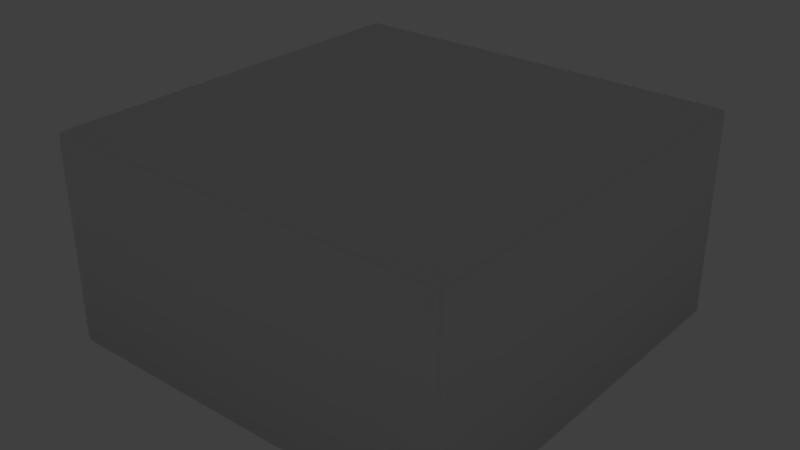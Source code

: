 # Source: Kitchen_03.blend  (saved by Blender 2.79.0; exported with 4.5.12 LTS)
import bpy
from mathutils import Matrix  # noqa: F401  (used for matrix-valued properties, if any)

bpy.ops.wm.read_factory_settings(use_empty=True)
scene = bpy.context.scene
scene.name = 'Scene'

# ---- collections
col_collection_1 = bpy.data.collections.new('Collection 1'); scene.collection.children.link(col_collection_1)
col_collection_2 = bpy.data.collections.new('Collection 2'); scene.collection.children.link(col_collection_2)
col_collection_2.hide_render = True
col_collection_2.hide_viewport = True

# ---- world
world_world = bpy.data.worlds.new('World'); scene.world = world_world
world_world.color = (0.05088, 0.05088, 0.05088)
world_world.use_sun_shadow = False
world_world.sun_shadow_jitter_overblur = 0.0
world_world.cycles.sampling_method = 'MANUAL'

# ---- lights
light_point_002 = bpy.data.lights.new('Point.002', 'POINT')
light_point_002.transmission_factor = 0.0
light_point_002.energy = 50.0
light_point_002.shadow_buffer_clip_start = 0.5
light_point_002.shadow_soft_size = 0.1
light_point_002.shadow_maximum_resolution = 0.006
light_point_002.use_absolute_resolution = True
light_point_006 = bpy.data.lights.new('Point.006', 'POINT')
light_point_006.transmission_factor = 0.0
light_point_006.energy = 150.0
light_point_006.shadow_buffer_clip_start = 0.5
light_point_006.shadow_soft_size = 0.1
light_point_006.shadow_maximum_resolution = 0.006
light_point_006.use_absolute_resolution = True

# ---- meshes
me_cube_001 = bpy.data.meshes.new('Cube.001')
me_cube_001.from_pydata([(-9.65, -10.0, 9.65), (-10.0, -9.65, 9.65), (-9.65, -9.65, 10.0), (-9.897, -9.897, 9.65), (-9.871, -9.871, 9.871), (-9.897, -9.65, 9.897), (-9.65, -9.897, 9.897), (-10.0, 9.65, 9.65), (-9.65, 10.0, 9.65), (-9.65, 9.65, 10.0), (-9.897, 9.897, 9.65), (-9.871, 9.871, 9.871), (-9.65, 9.897, 9.897), (-9.897, 9.65, 9.897), (10.0, -9.65, 9.65), (9.65, -10.0, 9.65), (9.65, -9.65, 10.0), (9.897, -9.897, 9.65), (9.871, -9.871, 9.871), (9.65, -9.897, 9.897), (9.897, -9.65, 9.897), (9.65, 10.0, 9.65), (10.0, 9.65, 9.65), (9.65, 9.65, 10.0), (9.897, 9.897, 9.65), (9.871, 9.871, 9.871), (9.897, 9.65, 9.897), (9.65, 9.897, 9.897), (-10.0, -9.65, 0.0), (-9.65, -10.0, 0.0), (-9.897, -9.897, 0.0), (-10.0, 9.65, 0.0), (-9.65, 10.0, 0.0), (-9.897, 9.897, 0.0), (9.65, 10.0, 0.0), (10.0, 9.65, 0.0), (9.897, 9.897, 0.0), (10.0, -9.65, 0.0), (9.65, -10.0, 0.0), (9.897, -9.897, 0.0), (5.0, 5.14, 9.36), (5.14, 5.0, 9.36), (5.041, 5.041, 9.36), (6.86, 5.0, 9.36), (7.0, 5.14, 9.36), (6.959, 5.041, 9.36), (5.14, 7.0, 9.36), (5.0, 6.86, 9.36), (5.041, 6.959, 9.36), (7.0, 6.86, 9.36), (6.86, 7.0, 9.36), (6.959, 6.959, 9.36), (5.14, 5.0, 8.77), (5.0, 5.14, 8.77), (5.041, 5.041, 8.77), (7.0, 5.14, 8.77), (6.86, 5.0, 8.77), (6.959, 5.041, 8.77), (5.0, 6.86, 8.77), (5.14, 7.0, 8.77), (5.041, 6.959, 8.77), (6.86, 7.0, 8.77), (7.0, 6.86, 8.77), (6.959, 6.959, 8.77), (-7.0, -6.86, 9.36), (-6.86, -7.0, 9.36), (-6.959, -6.959, 9.36), (-5.14, -7.0, 9.36), (-5.0, -6.86, 9.36), (-5.041, -6.959, 9.36), (-6.86, -5.0, 9.36), (-7.0, -5.14, 9.36), (-6.959, -5.041, 9.36), (-5.0, -5.14, 9.36), (-5.14, -5.0, 9.36), (-5.041, -5.041, 9.36), (-6.86, -7.0, 8.77), (-7.0, -6.86, 8.77), (-6.959, -6.959, 8.77), (-5.0, -6.86, 8.77), (-5.14, -7.0, 8.77), (-5.041, -6.959, 8.77), (-7.0, -5.14, 8.77), (-6.86, -5.0, 8.77), (-6.959, -5.041, 8.77), (-5.14, -5.0, 8.77), (-5.0, -5.14, 8.77), (-5.041, -5.041, 8.77), (5.0, -6.86, 9.36), (5.14, -7.0, 9.36), (5.041, -6.959, 9.36), (6.86, -7.0, 9.36), (7.0, -6.86, 9.36), (6.959, -6.959, 9.36), (5.14, -5.0, 9.36), (5.0, -5.14, 9.36), (5.041, -5.041, 9.36), (7.0, -5.14, 9.36), (6.86, -5.0, 9.36), (6.959, -5.041, 9.36), (5.14, -7.0, 8.77), (5.0, -6.86, 8.77), (5.041, -6.959, 8.77), (7.0, -6.86, 8.77), (6.86, -7.0, 8.77), (6.959, -6.959, 8.77), (5.0, -5.14, 8.77), (5.14, -5.0, 8.77), (5.041, -5.041, 8.77), (6.86, -5.0, 8.77), (7.0, -5.14, 8.77), (6.959, -5.041, 8.77), (-1.763, -1.516, 9.36), (-1.516, -1.763, 9.36), (-1.691, -1.691, 9.36), (1.516, -1.763, 9.36), (1.763, -1.516, 9.36), (1.691, -1.691, 9.36), (-1.516, 1.763, 9.36), (-1.763, 1.516, 9.36), (-1.691, 1.691, 9.36), (1.763, 1.516, 9.36), (1.516, 1.763, 9.36), (1.691, 1.691, 9.36), (-1.516, -1.763, 8.77), (-1.763, -1.516, 8.77), (-1.691, -1.691, 8.77), (1.763, -1.516, 8.77), (1.516, -1.763, 8.77), (1.691, -1.691, 8.77), (-1.763, 1.516, 8.77), (-1.516, 1.763, 8.77), (-1.691, 1.691, 8.77), (1.516, 1.763, 8.77), (1.763, 1.516, 8.77), (1.691, 1.691, 8.77), (-7.0, 5.14, 9.36), (-6.86, 5.0, 9.36), (-6.959, 5.041, 9.36), (-5.14, 5.0, 9.36), (-5.0, 5.14, 9.36), (-5.041, 5.041, 9.36), (-6.86, 7.0, 9.36), (-7.0, 6.86, 9.36), (-6.959, 6.959, 9.36), (-5.0, 6.86, 9.36), (-5.14, 7.0, 9.36), (-5.041, 6.959, 9.36), (-6.86, 5.0, 8.77), (-7.0, 5.14, 8.77), (-6.959, 5.041, 8.77), (-5.0, 5.14, 8.77), (-5.14, 5.0, 8.77), (-5.041, 5.041, 8.77), (-7.0, 6.86, 8.77), (-6.86, 7.0, 8.77), (-6.959, 6.959, 8.77), (-5.14, 7.0, 8.77), (-5.0, 6.86, 8.77), (-5.041, 6.959, 8.77), (1.148, 2.772, 0.0), (-1.148, 2.772, 0.0), (-2.772, 1.148, 0.0), (-2.772, -1.148, 0.0), (-1.148, -2.772, 0.0), (1.148, -2.772, 0.0), (2.772, -1.148, 0.0), (2.772, 1.148, 0.0), (1.879, 4.537, 1.186), (-1.879, 4.537, 1.186), (-4.537, 1.879, 1.186), (-4.537, -1.879, 1.186), (-1.879, -4.537, 1.186), (1.879, -4.537, 1.186), (4.537, -1.879, 1.186), (4.537, 1.879, 1.186), (1.148, 2.772, 1.893), (1.179, 2.847, 1.968), (-1.179, 2.847, 1.968), (-1.148, 2.772, 1.893), (-2.847, 1.179, 1.968), (-2.772, 1.148, 1.893), (-2.847, -1.179, 1.968), (-2.772, -1.148, 1.893), (-1.179, -2.847, 1.968), (-1.148, -2.772, 1.893), (1.179, -2.847, 1.968), (1.148, -2.772, 1.893), (2.847, -1.179, 1.968), (2.772, -1.148, 1.893), (2.847, 1.179, 1.968), (2.772, 1.148, 1.893), (1.848, 4.462, 1.968), (1.879, 4.537, 1.893), (-1.879, 4.537, 1.893), (-1.848, 4.462, 1.968), (-4.537, 1.879, 1.893), (-4.462, 1.848, 1.968), (-4.537, -1.879, 1.893), (-4.462, -1.848, 1.968), (-1.879, -4.537, 1.893), (-1.848, -4.462, 1.968), (1.879, -4.537, 1.893), (1.848, -4.462, 1.968), (4.537, -1.879, 1.893), (4.462, -1.848, 1.968), (4.537, 1.879, 1.893), (4.462, 1.848, 1.968), (1.365, 3.296, 1.186), (-1.365, 3.296, 1.186), (-3.296, 1.365, 1.186), (-3.296, -1.365, 1.186), (-1.365, -3.296, 1.186), (1.365, -3.296, 1.186), (3.296, -1.365, 1.186), (3.296, 1.365, 1.186), (1.365, 3.296, 0.0), (-1.365, 3.296, 0.0), (-3.296, 1.365, 0.0), (-3.296, -1.365, 0.0), (-1.365, -3.296, 0.0), (1.365, -3.296, 0.0), (3.296, -1.365, 0.0), (3.296, 1.365, 0.0)], [], [(23, 16, 2, 9), (35, 37, 14, 22), (28, 31, 7, 1), (32, 34, 21, 8), (0, 3, 4, 6), (1, 5, 4, 3), (2, 6, 4, 5), (7, 10, 11, 13), (8, 12, 11, 10), (9, 13, 11, 12), (14, 17, 18, 20), (15, 19, 18, 17), (16, 20, 18, 19), (21, 24, 25, 27), (22, 26, 25, 24), (23, 27, 25, 26), (28, 1, 3, 30), (30, 3, 0, 29), (1, 7, 13, 5), (5, 13, 9, 2), (8, 21, 27, 12), (12, 27, 23, 9), (22, 14, 20, 26), (26, 20, 16, 23), (15, 0, 6, 19), (19, 6, 2, 16), (7, 31, 33, 10), (10, 33, 32, 8), (21, 34, 36, 24), (24, 36, 35, 22), (14, 37, 39, 17), (17, 39, 38, 15), (36, 34, 38, 39), (35, 36, 39, 37), (30, 29, 32, 33), (28, 30, 33, 31), (29, 38, 34, 32), (38, 29, 0, 15), (41, 52, 56, 43), (57, 63, 62, 55), (44, 55, 62, 49), (50, 61, 59, 46), (40, 53, 54, 42), (42, 54, 52, 41), (58, 47, 48, 60), (60, 48, 46, 59), (61, 50, 51, 63), (63, 51, 49, 62), (43, 56, 57, 45), (45, 57, 55, 44), (47, 58, 53, 40), (54, 53, 58, 60), (56, 61, 63, 57), (56, 52, 59, 61), (52, 54, 60, 59), (65, 76, 80, 67), (81, 87, 86, 79), (68, 79, 86, 73), (74, 85, 83, 70), (64, 77, 78, 66), (66, 78, 76, 65), (82, 71, 72, 84), (84, 72, 70, 83), (85, 74, 75, 87), (87, 75, 73, 86), (67, 80, 81, 69), (69, 81, 79, 68), (71, 82, 77, 64), (78, 77, 82, 84), (80, 85, 87, 81), (80, 76, 83, 85), (76, 78, 84, 83), (89, 100, 104, 91), (105, 111, 110, 103), (92, 103, 110, 97), (98, 109, 107, 94), (88, 101, 102, 90), (90, 102, 100, 89), (106, 95, 96, 108), (108, 96, 94, 107), (109, 98, 99, 111), (111, 99, 97, 110), (91, 104, 105, 93), (93, 105, 103, 92), (95, 106, 101, 88), (102, 101, 106, 108), (104, 109, 111, 105), (104, 100, 107, 109), (100, 102, 108, 107), (113, 124, 128, 115), (129, 135, 134, 127), (116, 127, 134, 121), (122, 133, 131, 118), (112, 125, 126, 114), (114, 126, 124, 113), (130, 119, 120, 132), (132, 120, 118, 131), (133, 122, 123, 135), (135, 123, 121, 134), (115, 128, 129, 117), (117, 129, 127, 116), (119, 130, 125, 112), (126, 125, 130, 132), (128, 133, 135, 129), (128, 124, 131, 133), (124, 126, 132, 131), (137, 148, 152, 139), (153, 159, 158, 151), (140, 151, 158, 145), (146, 157, 155, 142), (136, 149, 150, 138), (138, 150, 148, 137), (154, 143, 144, 156), (156, 144, 142, 155), (157, 146, 147, 159), (159, 147, 145, 158), (139, 152, 153, 141), (141, 153, 151, 140), (143, 154, 149, 136), (150, 149, 154, 156), (152, 157, 159, 153), (152, 148, 155, 157), (148, 150, 156, 155), (178, 177, 192, 195), (191, 167, 166, 189), (187, 165, 164, 185), (183, 163, 162, 181), (193, 168, 169, 194), (189, 166, 165, 187), (185, 164, 163, 183), (176, 160, 167, 191), (194, 169, 170, 196), (206, 175, 168, 193), (180, 178, 195, 197), (196, 170, 171, 198), (182, 180, 197, 199), (198, 171, 172, 200), (184, 182, 199, 201), (200, 172, 173, 202), (186, 184, 201, 203), (202, 173, 174, 204), (188, 186, 203, 205), (204, 174, 175, 206), (190, 188, 205, 207), (181, 162, 161, 179), (177, 190, 207, 192), (179, 176, 177, 178), (181, 179, 178, 180), (183, 181, 180, 182), (185, 183, 182, 184), (187, 185, 184, 186), (189, 187, 186, 188), (191, 189, 188, 190), (176, 191, 190, 177), (195, 192, 193, 194), (197, 195, 194, 196), (199, 197, 196, 198), (201, 199, 198, 200), (203, 201, 200, 202), (205, 203, 202, 204), (207, 205, 204, 206), (192, 207, 206, 193), (179, 161, 160, 176), (168, 175, 215, 208), (174, 173, 213, 214), (172, 171, 211, 212), (170, 169, 209, 210), (175, 174, 214, 215), (173, 172, 212, 213), (171, 170, 210, 211), (169, 168, 208, 209), (213, 212, 220, 221), (211, 210, 218, 219), (209, 208, 216, 217), (208, 215, 223, 216), (214, 213, 221, 222), (212, 211, 219, 220), (210, 209, 217, 218), (215, 214, 222, 223)])
me_cube_001.polygons.foreach_set('use_smooth', [1, 1, 1, 1, 1, 1, 1, 1, 1, 1, 1, 1, 1, 1, 1, 1, 1, 1, 1, 1, 1, 1, 1, 1, 1, 1, 1, 1, 1, 1, 1, 1, 1, 1, 1, 1, 1, 1, 1, 1, 1, 1, 1, 1, 1, 1, 1, 1, 1, 1, 1, 1, 1, 1, 1, 1, 1, 1, 1, 1, 1, 1, 1, 1, 1, 1, 1, 1, 1, 1, 1, 1, 1, 1, 1, 1, 1, 1, 1, 1, 1, 1, 1, 1, 1, 1, 1, 1, 1, 1, 1, 1, 1, 1, 1, 1, 1, 1, 1, 1, 1, 1, 1, 1, 1, 1, 1, 1, 1, 1, 1, 1, 1, 1, 1, 1, 1, 1, 1, 1, 1, 1, 1, 0, 0, 0, 0, 0, 0, 0, 0, 0, 0, 0, 0, 0, 0, 0, 0, 0, 0, 0, 0, 0, 0, 0, 0, 0, 0, 0, 0, 0, 0, 0, 0, 0, 0, 0, 0, 0, 0, 0, 0, 0, 0, 0, 0, 0, 0, 0, 0, 0, 0, 0, 0, 0, 0, 0, 0])
_uv = me_cube_001.uv_layers.new(name='UVMap')
_uv.uv.foreach_set('vector', [0.01384, 0.01375, 0.3961, 0.01383, 0.398, 0.3961, 0.0158, 0.396, 0.606, 0.01097, 0.606, 0.3988, 0.4121, 0.3988, 0.4121, 0.01097, 0.01097, 0.8059, 0.3988, 0.8059, 0.3988, 0.9998, 0.01097, 0.9998, 0.4229, 0.7983, 0.8107, 0.7983, 0.8107, 0.9922, 0.4229, 0.9922, 0.4117, 0.3985, 0.4075, 0.4055, 0.4035, 0.4015, 0.4046, 0.3965, 0.4006, 0.4096, 0.3985, 0.4026, 0.4035, 0.4015, 0.4075, 0.4055, 0.398, 0.3961, 0.4046, 0.3965, 0.4035, 0.4015, 0.3985, 0.4026, 0.01337, 0.4096, 0.00641, 0.4055, 0.01037, 0.4015, 0.01539, 0.4026, 0.00226, 0.3985, 0.009224, 0.3965, 0.01037, 0.4015, 0.00641, 0.4055, 0.0158, 0.396, 0.01539, 0.4026, 0.01037, 0.4015, 0.009224, 0.3965, 0.3985, 0.0002008, 0.4055, 0.004366, 0.4015, 0.008351, 0.3965, 0.007258, 0.4096, 0.01128, 0.4027, 0.01335, 0.4015, 0.008351, 0.4055, 0.004366, 0.3961, 0.01383, 0.3965, 0.007258, 0.4015, 0.008351, 0.4027, 0.01335, 0.0002008, 0.01134, 0.004372, 0.004357, 0.008365, 0.008325, 0.007273, 0.01335, 0.01131, 0.0002008, 0.01337, 0.00718, 0.008365, 0.008325, 0.004372, 0.004357, 0.01384, 0.01375, 0.007273, 0.01335, 0.008365, 0.008325, 0.01337, 0.00718, 0.01097, 0.8059, 0.01097, 0.9998, 0.005584, 0.9998, 0.005585, 0.8059, 0.005585, 0.8059, 0.005584, 0.9998, 0.0002009, 0.9998, 0.0002008, 0.8059, 0.4006, 0.4096, 0.01337, 0.4096, 0.01539, 0.4026, 0.3985, 0.4026, 0.3985, 0.4026, 0.01539, 0.4026, 0.0158, 0.396, 0.398, 0.3961, 0.00226, 0.3985, 0.0002008, 0.01134, 0.007273, 0.01335, 0.009224, 0.3965, 0.009224, 0.3965, 0.007273, 0.01335, 0.01384, 0.01375, 0.0158, 0.396, 0.01131, 0.0002008, 0.3985, 0.0002008, 0.3965, 0.007258, 0.01337, 0.00718, 0.01337, 0.00718, 0.3965, 0.007258, 0.3961, 0.01383, 0.01384, 0.01375, 0.4096, 0.01128, 0.4117, 0.3985, 0.4046, 0.3965, 0.4027, 0.01335, 0.4027, 0.01335, 0.4046, 0.3965, 0.398, 0.3961, 0.3961, 0.01383, 0.4121, 0.9922, 0.4121, 0.7983, 0.4175, 0.7983, 0.4175, 0.9922, 0.4175, 0.9922, 0.4175, 0.7983, 0.4229, 0.7983, 0.4229, 0.9922, 0.4121, 0.0002012, 0.606, 0.0002008, 0.606, 0.005584, 0.4121, 0.005585, 0.4121, 0.005585, 0.606, 0.005584, 0.606, 0.01097, 0.4121, 0.01097, 0.4121, 0.3992, 0.606, 0.3992, 0.606, 0.4046, 0.4121, 0.4046, 0.4121, 0.4046, 0.606, 0.4046, 0.606, 0.41, 0.4121, 0.41, 0.4025, 0.8027, 0.3956, 0.8055, 0.3956, 0.41, 0.4025, 0.4121, 0.4094, 0.7865, 0.4025, 0.8027, 0.4025, 0.4121, 0.4092, 0.417, 0.007129, 0.4128, 0.01401, 0.41, 0.01401, 0.8055, 0.007144, 0.8034, 0.0002008, 0.429, 0.007129, 0.4128, 0.007144, 0.8034, 0.0004121, 0.7985, 0.01401, 0.41, 0.3956, 0.41, 0.3956, 0.8055, 0.01401, 0.8055, 0.606, 0.41, 0.606, 0.7979, 0.4121, 0.7979, 0.4121, 0.41, 0.8854, 0.9446, 0.899, 0.9446, 0.899, 0.9843, 0.8854, 0.9843, 0.9417, 0.857, 0.9, 0.857, 0.9022, 0.8561, 0.9396, 0.8561, 0.8854, 0.8107, 0.899, 0.8107, 0.899, 0.8504, 0.8854, 0.8504, 0.8854, 0.8553, 0.899, 0.8553, 0.899, 0.895, 0.8854, 0.895, 0.8854, 0.9396, 0.899, 0.9396, 0.899, 0.9421, 0.8854, 0.9421, 0.8854, 0.9421, 0.899, 0.9421, 0.899, 0.9446, 0.8854, 0.9446, 0.899, 0.9, 0.8854, 0.9, 0.8854, 0.8975, 0.899, 0.8975, 0.899, 0.8975, 0.8854, 0.8975, 0.8854, 0.895, 0.899, 0.895, 0.899, 0.8553, 0.8854, 0.8553, 0.8854, 0.8529, 0.899, 0.8529, 0.899, 0.8529, 0.8854, 0.8529, 0.8854, 0.8504, 0.899, 0.8504, 0.8854, 0.9843, 0.899, 0.9843, 0.899, 0.9867, 0.8854, 0.9867, 0.8854, 0.8083, 0.899, 0.8083, 0.899, 0.8107, 0.8854, 0.8107, 0.8854, 0.9, 0.899, 0.9, 0.899, 0.9396, 0.8854, 0.9396, 0.9417, 0.8987, 0.9396, 0.8996, 0.9022, 0.8996, 0.9, 0.8987, 0.9426, 0.8591, 0.8991, 0.8591, 0.9, 0.857, 0.9417, 0.857, 0.9426, 0.8591, 0.9426, 0.8965, 0.8991, 0.8965, 0.8991, 0.8591, 0.9426, 0.8965, 0.9417, 0.8987, 0.9, 0.8987, 0.8991, 0.8965, 0.8443, 0.9446, 0.8579, 0.9446, 0.8579, 0.9843, 0.8443, 0.9843, 0.9853, 0.9441, 0.9436, 0.9441, 0.9457, 0.9432, 0.9832, 0.9432, 0.8443, 0.8107, 0.8579, 0.8107, 0.8579, 0.8504, 0.8443, 0.8504, 0.8443, 0.8553, 0.8579, 0.8553, 0.8579, 0.895, 0.8443, 0.895, 0.8443, 0.9396, 0.8579, 0.9396, 0.8579, 0.9421, 0.8443, 0.9421, 0.8443, 0.9421, 0.8579, 0.9421, 0.8579, 0.9446, 0.8443, 0.9446, 0.8579, 0.9, 0.8443, 0.9, 0.8443, 0.8975, 0.8579, 0.8975, 0.8579, 0.8975, 0.8443, 0.8975, 0.8443, 0.895, 0.8579, 0.895, 0.8579, 0.8553, 0.8443, 0.8553, 0.8443, 0.8529, 0.8579, 0.8529, 0.8579, 0.8529, 0.8443, 0.8529, 0.8443, 0.8504, 0.8579, 0.8504, 0.8443, 0.9843, 0.8579, 0.9843, 0.8579, 0.9867, 0.8443, 0.9867, 0.8443, 0.8083, 0.8579, 0.8083, 0.8579, 0.8107, 0.8443, 0.8107, 0.8443, 0.9, 0.8579, 0.9, 0.8579, 0.9396, 0.8443, 0.9396, 0.9853, 0.9858, 0.9832, 0.9867, 0.9457, 0.9867, 0.9436, 0.9858, 0.9862, 0.9463, 0.9427, 0.9463, 0.9436, 0.9441, 0.9853, 0.9441, 0.9862, 0.9463, 0.9862, 0.9837, 0.9427, 0.9837, 0.9427, 0.9463, 0.9862, 0.9837, 0.9853, 0.9858, 0.9436, 0.9858, 0.9427, 0.9837, 0.8717, 0.9446, 0.8853, 0.9446, 0.8853, 0.9843, 0.8717, 0.9843, 0.9853, 0.9005, 0.9436, 0.9005, 0.9457, 0.8997, 0.9832, 0.8997, 0.8717, 0.8107, 0.8853, 0.8107, 0.8853, 0.8504, 0.8717, 0.8504, 0.8717, 0.8553, 0.8853, 0.8553, 0.8853, 0.895, 0.8717, 0.895, 0.8717, 0.9396, 0.8853, 0.9396, 0.8853, 0.9421, 0.8717, 0.9421, 0.8717, 0.9421, 0.8853, 0.9421, 0.8853, 0.9446, 0.8717, 0.9446, 0.8853, 0.9, 0.8717, 0.9, 0.8717, 0.8975, 0.8853, 0.8975, 0.8853, 0.8975, 0.8717, 0.8975, 0.8717, 0.895, 0.8853, 0.895, 0.8853, 0.8553, 0.8717, 0.8553, 0.8717, 0.8529, 0.8853, 0.8529, 0.8853, 0.8529, 0.8717, 0.8529, 0.8717, 0.8504, 0.8853, 0.8504, 0.8717, 0.9843, 0.8853, 0.9843, 0.8853, 0.9867, 0.8717, 0.9867, 0.8717, 0.8083, 0.8853, 0.8083, 0.8853, 0.8107, 0.8717, 0.8107, 0.8717, 0.9, 0.8853, 0.9, 0.8853, 0.9396, 0.8717, 0.9396, 0.9853, 0.9423, 0.9832, 0.9432, 0.9457, 0.9432, 0.9436, 0.9423, 0.9862, 0.9027, 0.9427, 0.9027, 0.9436, 0.9005, 0.9853, 0.9005, 0.9862, 0.9027, 0.9862, 0.9401, 0.9427, 0.9401, 0.9427, 0.9027, 0.9862, 0.9401, 0.9853, 0.9423, 0.9436, 0.9423, 0.9427, 0.9401, 0.8306, 0.9446, 0.8442, 0.9446, 0.8442, 0.9843, 0.8306, 0.9843, 0.9417, 0.9441, 0.9, 0.9441, 0.9022, 0.9432, 0.9396, 0.9432, 0.8306, 0.8107, 0.8442, 0.8107, 0.8442, 0.8504, 0.8306, 0.8504, 0.8306, 0.8553, 0.8442, 0.8553, 0.8442, 0.895, 0.8306, 0.895, 0.8306, 0.9396, 0.8442, 0.9396, 0.8442, 0.9421, 0.8306, 0.9421, 0.8306, 0.9421, 0.8442, 0.9421, 0.8442, 0.9446, 0.8306, 0.9446, 0.8442, 0.9, 0.8306, 0.9, 0.8306, 0.8975, 0.8442, 0.8975, 0.8442, 0.8975, 0.8306, 0.8975, 0.8306, 0.895, 0.8442, 0.895, 0.8442, 0.8553, 0.8306, 0.8553, 0.8306, 0.8529, 0.8442, 0.8529, 0.8442, 0.8529, 0.8306, 0.8529, 0.8306, 0.8504, 0.8442, 0.8504, 0.8306, 0.9843, 0.8442, 0.9843, 0.8442, 0.9867, 0.8306, 0.9867, 0.8306, 0.8083, 0.8442, 0.8083, 0.8442, 0.8107, 0.8306, 0.8107, 0.8306, 0.9, 0.8442, 0.9, 0.8442, 0.9396, 0.8306, 0.9396, 0.9417, 0.9858, 0.9396, 0.9867, 0.9022, 0.9867, 0.9, 0.9858, 0.9426, 0.9463, 0.8991, 0.9463, 0.9, 0.9441, 0.9417, 0.9441, 0.9426, 0.9463, 0.9426, 0.9837, 0.8991, 0.9837, 0.8991, 0.9463, 0.9426, 0.9837, 0.9417, 0.9858, 0.9, 0.9858, 0.8991, 0.9837, 0.858, 0.9446, 0.8716, 0.9446, 0.8716, 0.9843, 0.858, 0.9843, 0.9417, 0.9005, 0.9, 0.9005, 0.9022, 0.8997, 0.9396, 0.8997, 0.858, 0.8107, 0.8716, 0.8107, 0.8716, 0.8504, 0.858, 0.8504, 0.858, 0.8553, 0.8716, 0.8553, 0.8716, 0.895, 0.858, 0.895, 0.858, 0.9396, 0.8716, 0.9396, 0.8716, 0.9421, 0.858, 0.9421, 0.858, 0.9421, 0.8716, 0.9421, 0.8716, 0.9446, 0.858, 0.9446, 0.8716, 0.9, 0.858, 0.9, 0.858, 0.8975, 0.8716, 0.8975, 0.8716, 0.8975, 0.858, 0.8975, 0.858, 0.895, 0.8716, 0.895, 0.8716, 0.8553, 0.858, 0.8553, 0.858, 0.8529, 0.8716, 0.8529, 0.8716, 0.8529, 0.858, 0.8529, 0.858, 0.8504, 0.8716, 0.8504, 0.858, 0.9843, 0.8716, 0.9843, 0.8716, 0.9867, 0.858, 0.9867, 0.858, 0.8083, 0.8716, 0.8083, 0.8716, 0.8107, 0.858, 0.8107, 0.858, 0.9, 0.8716, 0.9, 0.8716, 0.9396, 0.858, 0.9396, 0.9417, 0.9423, 0.9396, 0.9432, 0.9022, 0.9432, 0.9, 0.9423, 0.9426, 0.9027, 0.8991, 0.9027, 0.9, 0.9005, 0.9417, 0.9005, 0.9426, 0.9027, 0.9426, 0.9401, 0.8991, 0.9401, 0.8991, 0.9027, 0.9426, 0.9401, 0.9417, 0.9423, 0.9, 0.9423, 0.8991, 0.9401, 0.7018, 0.5898, 0.7018, 0.4936, 0.7714, 0.4936, 0.7714, 0.5898, 0.6974, 0.3975, 0.622, 0.3975, 0.622, 0.3013, 0.6974, 0.3013, 0.6974, 0.2051, 0.622, 0.2051, 0.622, 0.109, 0.6974, 0.109, 0.6974, 0.7821, 0.622, 0.7821, 0.622, 0.6859, 0.6974, 0.6859, 0.7758, 0.4936, 0.8039, 0.4936, 0.8039, 0.5898, 0.7758, 0.5898, 0.6974, 0.3013, 0.622, 0.3013, 0.622, 0.2051, 0.6974, 0.2051, 0.6974, 0.109, 0.622, 0.109, 0.622, 0.01282, 0.6974, 0.01282, 0.6974, 0.4936, 0.622, 0.4936, 0.622, 0.3975, 0.6974, 0.3975, 0.7758, 0.5898, 0.8039, 0.5898, 0.8039, 0.6859, 0.7758, 0.6859, 0.7758, 0.3975, 0.8039, 0.3975, 0.8039, 0.4936, 0.7758, 0.4936, 0.7018, 0.6859, 0.7018, 0.5898, 0.7714, 0.5898, 0.7714, 0.6859, 0.7758, 0.6859, 0.8039, 0.6859, 0.8039, 0.7821, 0.7758, 0.7821, 0.7018, 0.7821, 0.7018, 0.6859, 0.7714, 0.6859, 0.7714, 0.7821, 0.7758, 0.01282, 0.8039, 0.01282, 0.8039, 0.109, 0.7758, 0.109, 0.7018, 0.109, 0.7018, 0.01282, 0.7714, 0.01282, 0.7714, 0.109, 0.7758, 0.109, 0.8039, 0.109, 0.8039, 0.2051, 0.7758, 0.2051, 0.7018, 0.2051, 0.7018, 0.109, 0.7714, 0.109, 0.7714, 0.2051, 0.7758, 0.2051, 0.8039, 0.2051, 0.8039, 0.3013, 0.7758, 0.3013, 0.7018, 0.3013, 0.7018, 0.2051, 0.7714, 0.2051, 0.7714, 0.3013, 0.7758, 0.3013, 0.8039, 0.3013, 0.8039, 0.3975, 0.7758, 0.3975, 0.7018, 0.3975, 0.7018, 0.3013, 0.7714, 0.3013, 0.7714, 0.3975, 0.6974, 0.6859, 0.622, 0.6859, 0.622, 0.5898, 0.6974, 0.5898, 0.7018, 0.4936, 0.7018, 0.3975, 0.7714, 0.3975, 0.7714, 0.4936, 0.6974, 0.5898, 0.6974, 0.4936, 0.7018, 0.4936, 0.7018, 0.5898, 0.6974, 0.6859, 0.6974, 0.5898, 0.7018, 0.5898, 0.7018, 0.6859, 0.6974, 0.7821, 0.6974, 0.6859, 0.7018, 0.6859, 0.7018, 0.7821, 0.6974, 0.109, 0.6974, 0.01282, 0.7018, 0.01282, 0.7018, 0.109, 0.6974, 0.2051, 0.6974, 0.109, 0.7018, 0.109, 0.7018, 0.2051, 0.6974, 0.3013, 0.6974, 0.2051, 0.7018, 0.2051, 0.7018, 0.3013, 0.6974, 0.3975, 0.6974, 0.3013, 0.7018, 0.3013, 0.7018, 0.3975, 0.6974, 0.4936, 0.6974, 0.3975, 0.7018, 0.3975, 0.7018, 0.4936, 0.7714, 0.5898, 0.7714, 0.4936, 0.7758, 0.4936, 0.7758, 0.5898, 0.7714, 0.6859, 0.7714, 0.5898, 0.7758, 0.5898, 0.7758, 0.6859, 0.7714, 0.7821, 0.7714, 0.6859, 0.7758, 0.6859, 0.7758, 0.7821, 0.7714, 0.109, 0.7714, 0.01282, 0.7758, 0.01282, 0.7758, 0.109, 0.7714, 0.2051, 0.7714, 0.109, 0.7758, 0.109, 0.7758, 0.2051, 0.7714, 0.3013, 0.7714, 0.2051, 0.7758, 0.2051, 0.7758, 0.3013, 0.7714, 0.3975, 0.7714, 0.3013, 0.7758, 0.3013, 0.7758, 0.3975, 0.7714, 0.4936, 0.7714, 0.3975, 0.7758, 0.3975, 0.7758, 0.4936, 0.6974, 0.5898, 0.622, 0.5898, 0.622, 0.4936, 0.6974, 0.4936, 0.8039, 0.4936, 0.8039, 0.3975, 0.8574, 0.3975, 0.8574, 0.4936, 0.8039, 0.3013, 0.8039, 0.2051, 0.8574, 0.2051, 0.8574, 0.3013, 0.8039, 0.109, 0.8039, 0.01282, 0.8574, 0.01282, 0.8574, 0.109, 0.8039, 0.6859, 0.8039, 0.5898, 0.8574, 0.5898, 0.8574, 0.6859, 0.8039, 0.3975, 0.8039, 0.3013, 0.8574, 0.3013, 0.8574, 0.3975, 0.8039, 0.2051, 0.8039, 0.109, 0.8574, 0.109, 0.8574, 0.2051, 0.8039, 0.7821, 0.8039, 0.6859, 0.8574, 0.6859, 0.8574, 0.7821, 0.8039, 0.5898, 0.8039, 0.4936, 0.8574, 0.4936, 0.8574, 0.5898, 0.8574, 0.2051, 0.8574, 0.109, 0.9046, 0.109, 0.9046, 0.2051, 0.8574, 0.7821, 0.8574, 0.6859, 0.9046, 0.6859, 0.9046, 0.7821, 0.8574, 0.5898, 0.8574, 0.4936, 0.9046, 0.4936, 0.9046, 0.5898, 0.8574, 0.4936, 0.8574, 0.3975, 0.9046, 0.3975, 0.9046, 0.4936, 0.8574, 0.3013, 0.8574, 0.2051, 0.9046, 0.2051, 0.9046, 0.3013, 0.8574, 0.109, 0.8574, 0.01282, 0.9046, 0.01282, 0.9046, 0.109, 0.8574, 0.6859, 0.8574, 0.5898, 0.9046, 0.5898, 0.9046, 0.6859, 0.8574, 0.3975, 0.8574, 0.3013, 0.9046, 0.3013, 0.9046, 0.3975])
me_cube_001.use_remesh_preserve_volume = False
me_cube_001.use_remesh_preserve_attributes = False
me_cube_001.use_mirror_vertex_groups = False
me_cube_001.update()

# ---- objects
ob_cube = bpy.data.objects.new('Cube', me_cube_001)
ob_point_003 = bpy.data.objects.new('Point.003', light_point_002)
ob_point_002 = bpy.data.objects.new('Point.002', light_point_002)
ob_point_001 = bpy.data.objects.new('Point.001', light_point_002)
ob_point_004 = bpy.data.objects.new('Point.004', light_point_006)
ob_point = bpy.data.objects.new('Point', light_point_002)

# ---- transforms, parenting, visibility, modifiers, constraints
ob_cube.location = (0.0, 0.0, 0.0)
ob_cube.lineart.crease_threshold = 0.0
ob_point_003.location = (-6.0, -6.0, 7.89)
ob_point_003.lineart.crease_threshold = 0.0
ob_point_002.location = (6.0, -6.0, 7.89)
ob_point_002.lineart.crease_threshold = 0.0
ob_point_001.location = (6.0, 6.0, 7.89)
ob_point_001.lineart.crease_threshold = 0.0
ob_point_004.location = (0.0, 0.0, 7.89)
ob_point_004.lineart.crease_threshold = 0.0
ob_point.location = (-6.0, 6.0, 7.89)
ob_point.lineart.crease_threshold = 0.0

# ---- collection membership
col_collection_1.objects.link(ob_cube)
col_collection_2.objects.link(ob_point_003)
col_collection_2.objects.link(ob_point_002)
col_collection_2.objects.link(ob_point_001)
col_collection_2.objects.link(ob_point_004)
col_collection_2.objects.link(ob_point)

# ---- scene / render settings (as saved in the file)
scene.frame_start = 1; scene.frame_end = 250; scene.frame_set(13)
scene.render.engine = 'BLENDER_EEVEE_NEXT'
scene.render.fps = 30
scene.render.dither_intensity = 0.0
scene.render.use_freestyle = True
scene.render.line_thickness = 0.5
scene.cycles.samples = 128
scene.cycles.sampling_pattern = 'TABULATED_SOBOL'
scene.cycles.use_adaptive_sampling = False
scene.cycles.use_light_tree = False
scene.cycles.blur_glossy = 0.0
scene.cycles.sample_clamp_indirect = 0.0
scene.cycles.bake_type = 'AO'
scene.view_settings.view_transform = 'Standard'
bpy.context.view_layer.update()

# ---- added for rendering (the .blend has no active camera): camera
cam_auto = bpy.data.cameras.new('AutoCamera')
cam_auto.lens = 50.0
cam_auto.sensor_width = 36.0
cam_auto.clip_end = 1000.0
ob_auto_camera = bpy.data.objects.new('AutoCamera', cam_auto)
scene.collection.objects.link(ob_auto_camera)
ob_auto_camera.location = (27.7567, -33.3081, 27.2054)
ob_auto_camera.rotation_euler = (1.09748, -7.21219e-08, 0.694738)
scene.camera = ob_auto_camera
bpy.context.view_layer.update()
